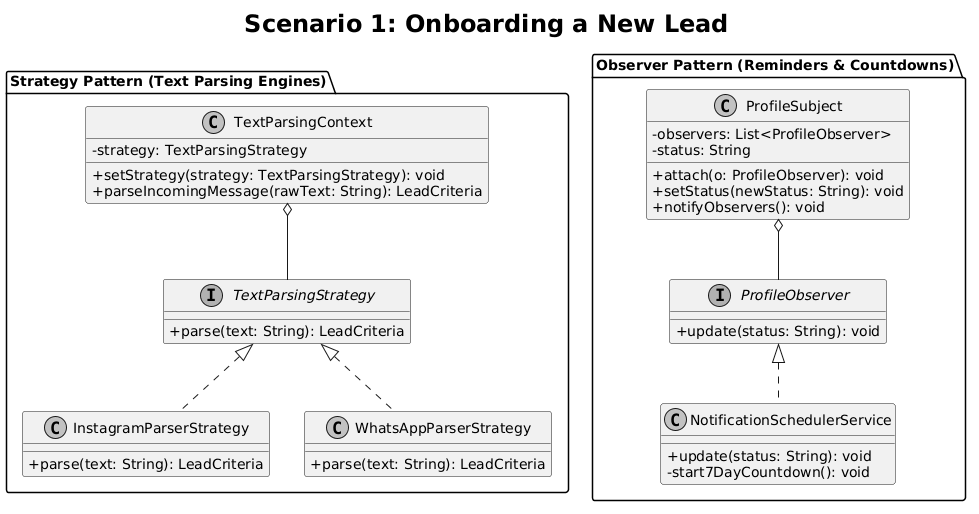

The diagram above was rendered by PlantUML. Its source (embedded in the PNG):
@startuml
skinparam classAttributeIconSize 0
skinparam monochrome true
skinparam shadowing false

title <size:24><b>Scenario 1: Onboarding a New Lead</b></size>

package "Strategy Pattern (Text Parsing Engines)" {
    class TextParsingContext {
        - strategy: TextParsingStrategy
        + setStrategy(strategy: TextParsingStrategy): void
        + parseIncomingMessage(rawText: String): LeadCriteria
    }

    interface TextParsingStrategy {
        + parse(text: String): LeadCriteria
    }

    class InstagramParserStrategy {
        + parse(text: String): LeadCriteria
    }

    class WhatsAppParserStrategy {
        + parse(text: String): LeadCriteria
    }
    
    TextParsingContext o-- TextParsingStrategy
    TextParsingStrategy <|.. InstagramParserStrategy
    TextParsingStrategy <|.. WhatsAppParserStrategy
}

package "Observer Pattern (Reminders & Countdowns)" {
    class ProfileSubject {
        - observers: List<ProfileObserver>
        - status: String
        + attach(o: ProfileObserver): void
        + setStatus(newStatus: String): void
        + notifyObservers(): void
    }

    interface ProfileObserver {
        + update(status: String): void
    }

    class NotificationSchedulerService {
        + update(status: String): void
        - start7DayCountdown(): void
    }
    
    ProfileSubject o-- ProfileObserver
    ProfileObserver <|.. NotificationSchedulerService
}

@endum